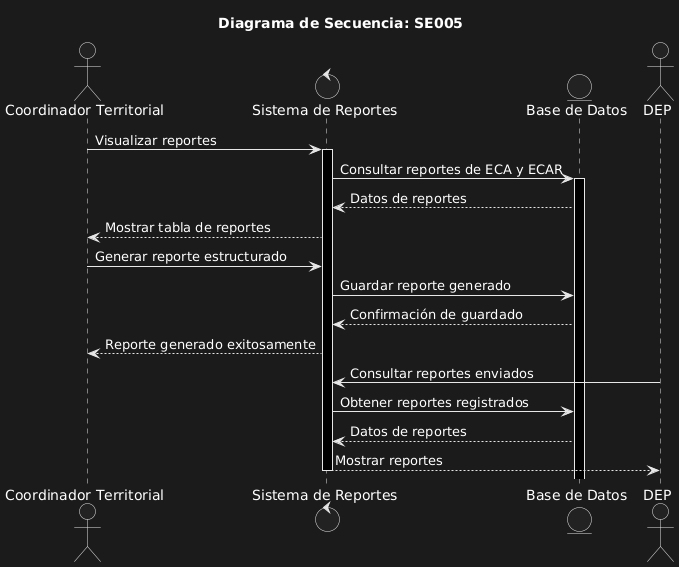

The diagram above was rendered by PlantUML. Its source (embedded in the PNG):
@startuml
title Diagrama de Secuencia: SE005

actor "Coordinador Territorial" as CT
control "Sistema de Reportes" as Sistema
entity "Base de Datos" as BD
actor "DEP" as DEP

CT -> Sistema: Visualizar reportes
activate Sistema
Sistema -> BD: Consultar reportes de ECA y ECAR
activate BD
BD --> Sistema: Datos de reportes
Sistema --> CT: Mostrar tabla de reportes

CT -> Sistema: Generar reporte estructurado
Sistema -> BD: Guardar reporte generado
BD --> Sistema: Confirmación de guardado
Sistema --> CT: Reporte generado exitosamente

DEP -> Sistema: Consultar reportes enviados
Sistema -> BD: Obtener reportes registrados
BD --> Sistema: Datos de reportes
Sistema --> DEP: Mostrar reportes

deactivate Sistema
@enduml